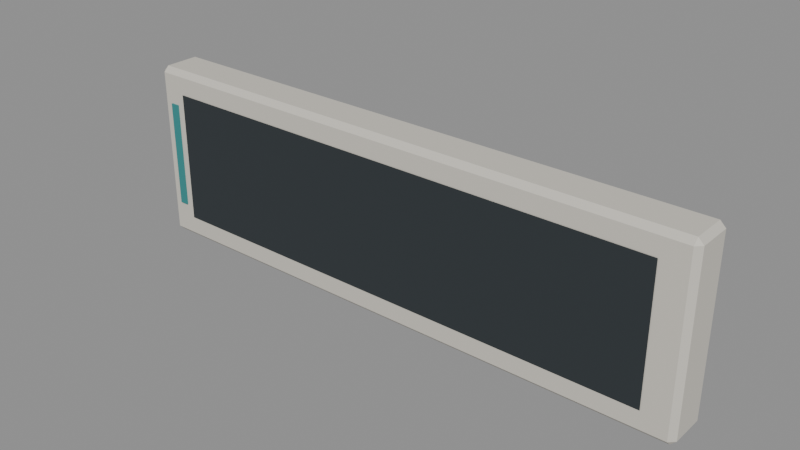 # Source: machine_nameplate.blend  (saved by Blender 5.2.44; exported with 4.5.12 LTS)
import bpy
from mathutils import Matrix  # noqa: F401  (used for matrix-valued properties, if any)

bpy.ops.wm.read_factory_settings(use_empty=True)
scene = bpy.context.scene
scene.name = 'Scene'

# ---- materials (node trees are filled in below, after node groups)
mat_lab_warm = bpy.data.materials.new('lab_warm')
mat_lab_warm.use_backface_culling = True
mat_lab_warm.diffuse_color = (0.64, 0.61, 0.54, 1.0)
mat_lab_dark = bpy.data.materials.new('lab_dark')
mat_lab_dark.use_backface_culling = True
mat_lab_dark.diffuse_color = (0.024, 0.032, 0.037, 1.0)
mat_lab_teal = bpy.data.materials.new('lab_teal')
mat_lab_teal.use_backface_culling = True
mat_lab_teal.diffuse_color = (0.035, 0.25, 0.25, 1.0)

# ---- material node trees
mat_lab_warm.use_nodes = True; mat_lab_warm.node_tree.nodes.clear()
_N = mat_lab_warm.node_tree.nodes; _L = mat_lab_warm.node_tree.links
n0 = _N.new('ShaderNodeBsdfPrincipled'); n0.name = 'Principled BSDF'; n0.location = (-200, 100)
n0.inputs[0].default_value = (0.64, 0.61, 0.54, 1.0)
n0.inputs[2].default_value = 0.68
n0.inputs[10].default_value = 0.005
n1 = _N.new('ShaderNodeOutputMaterial'); n1.name = 'Material Output'; n1.location = (200, 100)
_L.new(n0.outputs[0], n1.inputs[0])
n1.is_active_output = True
mat_lab_dark.use_nodes = True; mat_lab_dark.node_tree.nodes.clear()
_N = mat_lab_dark.node_tree.nodes; _L = mat_lab_dark.node_tree.links
n0 = _N.new('ShaderNodeBsdfPrincipled'); n0.name = 'Principled BSDF'; n0.location = (-200, 100)
n0.inputs[0].default_value = (0.024, 0.032, 0.037, 1.0)
n0.inputs[2].default_value = 0.68
n0.inputs[10].default_value = 0.005
n1 = _N.new('ShaderNodeOutputMaterial'); n1.name = 'Material Output'; n1.location = (200, 100)
_L.new(n0.outputs[0], n1.inputs[0])
n1.is_active_output = True
mat_lab_teal.use_nodes = True; mat_lab_teal.node_tree.nodes.clear()
_N = mat_lab_teal.node_tree.nodes; _L = mat_lab_teal.node_tree.links
n0 = _N.new('ShaderNodeBsdfPrincipled'); n0.name = 'Principled BSDF'; n0.location = (-200, 100)
n0.inputs[0].default_value = (0.035, 0.25, 0.25, 1.0)
n0.inputs[2].default_value = 0.68
n0.inputs[10].default_value = 0.005
n1 = _N.new('ShaderNodeOutputMaterial'); n1.name = 'Material Output'; n1.location = (200, 100)
_L.new(n0.outputs[0], n1.inputs[0])
n1.is_active_output = True

# ---- meshes
me_nameplate_housing_mesh = bpy.data.meshes.new('nameplate_housing_mesh')
me_nameplate_housing_mesh.from_pydata([(-0.16, -0.0125, -0.05), (-0.16, -0.0125, 0.05), (-0.16, 0.0125, -0.05), (-0.16, 0.0125, 0.05), (0.16, -0.0125, -0.05), (0.16, -0.0125, 0.05), (0.16, 0.0125, -0.05), (0.16, 0.0125, 0.05)], [], [(0, 1, 3, 2), (2, 3, 7, 6), (6, 7, 5, 4), (4, 5, 1, 0), (2, 6, 4, 0), (7, 3, 1, 5)])
_uv = me_nameplate_housing_mesh.uv_layers.new(name='UVMap')
_uv.uv.foreach_set('vector', [0.375, 0.0, 0.625, 0.0, 0.625, 0.25, 0.375, 0.25, 0.375, 0.25, 0.625, 0.25, 0.625, 0.5, 0.375, 0.5, 0.375, 0.5, 0.625, 0.5, 0.625, 0.75, 0.375, 0.75, 0.375, 0.75, 0.625, 0.75, 0.625, 1.0, 0.375, 1.0, 0.125, 0.5, 0.375, 0.5, 0.375, 0.75, 0.125, 0.75, 0.625, 0.5, 0.875, 0.5, 0.875, 0.75, 0.625, 0.75])
me_nameplate_housing_mesh.materials.append(mat_lab_warm)
me_nameplate_housing_mesh.update()
me_nameplate_face_mesh = bpy.data.meshes.new('nameplate_face_mesh')
me_nameplate_face_mesh.from_pydata([(-0.143, 0.0, -0.037), (0.143, 0.0, -0.037), (0.143, 0.0, 0.037), (-0.143, 0.0, 0.037)], [], [(0, 1, 2, 3)])
me_nameplate_face_mesh.materials.append(mat_lab_dark)
me_nameplate_face_mesh.update()
me_nameplate_accent_mesh = bpy.data.meshes.new('nameplate_accent_mesh')
me_nameplate_accent_mesh.from_pydata([(-0.0025, -0.0005, -0.03), (-0.0025, -0.0005, 0.03), (-0.0025, 0.0005, -0.03), (-0.0025, 0.0005, 0.03), (0.0025, -0.0005, -0.03), (0.0025, -0.0005, 0.03), (0.0025, 0.0005, -0.03), (0.0025, 0.0005, 0.03)], [], [(0, 1, 3, 2), (2, 3, 7, 6), (6, 7, 5, 4), (4, 5, 1, 0), (2, 6, 4, 0), (7, 3, 1, 5)])
_uv = me_nameplate_accent_mesh.uv_layers.new(name='UVMap')
_uv.uv.foreach_set('vector', [0.375, 0.0, 0.625, 0.0, 0.625, 0.25, 0.375, 0.25, 0.375, 0.25, 0.625, 0.25, 0.625, 0.5, 0.375, 0.5, 0.375, 0.5, 0.625, 0.5, 0.625, 0.75, 0.375, 0.75, 0.375, 0.75, 0.625, 0.75, 0.625, 1.0, 0.375, 1.0, 0.125, 0.5, 0.375, 0.5, 0.375, 0.75, 0.125, 0.75, 0.625, 0.5, 0.875, 0.5, 0.875, 0.75, 0.625, 0.75])
me_nameplate_accent_mesh.materials.append(mat_lab_teal)
me_nameplate_accent_mesh.update()

# ---- objects
ob_machine_nameplate = bpy.data.objects.new('machine_nameplate', None)
ob_nameplate_housing = bpy.data.objects.new('nameplate_housing', me_nameplate_housing_mesh)
ob_nameplate_face = bpy.data.objects.new('nameplate_face', me_nameplate_face_mesh)
ob_nameplate_accent = bpy.data.objects.new('nameplate_accent', me_nameplate_accent_mesh)
ob_anchor_text = bpy.data.objects.new('anchor_text', None)

# ---- transforms, parenting, visibility, modifiers, constraints
ob_machine_nameplate.location = (0.0, 0.0, 0.0)
ob_machine_nameplate.empty_display_size = 0.025
ob_nameplate_housing.parent = ob_machine_nameplate
ob_nameplate_housing.location = (0.0, 0.0, 0.05)
_m = ob_nameplate_housing.modifiers.new('edge_bevel', 'BEVEL')
_m.width = 0.003
_m.width_pct = 0.003
ob_nameplate_face.parent = ob_machine_nameplate
ob_nameplate_face.location = (0.0, -0.0128, 0.05)
ob_nameplate_accent.parent = ob_machine_nameplate
ob_nameplate_accent.location = (-0.15, -0.0128, 0.05)
ob_anchor_text.parent = ob_machine_nameplate
ob_anchor_text.location = (0.0, -0.0138, 0.05)
ob_anchor_text.empty_display_size = 0.025

# ---- collection membership
scene.collection.objects.link(ob_machine_nameplate)
scene.collection.objects.link(ob_nameplate_housing)
scene.collection.objects.link(ob_nameplate_face)
scene.collection.objects.link(ob_nameplate_accent)
scene.collection.objects.link(ob_anchor_text)

# ---- scene / render settings (as saved in the file)
scene.frame_start = 1; scene.frame_end = 250; scene.frame_set(1)
scene.render.engine = 'BLENDER_EEVEE_NEXT'
scene.render.bake_bias = 0.0
scene.render.bake_samples = 0
scene.render.compositor_device = 'GPU'
scene.eevee.use_volume_custom_range = False
scene.eevee.fast_gi_thickness_near = 0.1
scene.eevee.fast_gi_thickness_far = 0.0
scene.eevee.ray_tracing_options.screen_trace_thickness = 0.1
bpy.context.view_layer.update()

# ---- added for rendering (the .blend has no active camera and no usable light): camera, sun + grey world if the file has none
cam_auto = bpy.data.cameras.new('AutoCamera')
cam_auto.lens = 50.0
cam_auto.sensor_width = 36.0
cam_auto.clip_end = 1000.0
ob_auto_camera = bpy.data.objects.new('AutoCamera', cam_auto)
scene.collection.objects.link(ob_auto_camera)
ob_auto_camera.location = (0.311109, -0.373731, 0.298887)
ob_auto_camera.rotation_euler = (1.09748, -7.21219e-08, 0.694738)
scene.camera = ob_auto_camera
light_auto_sun = bpy.data.lights.new('AutoSun', 'SUN')
light_auto_sun.energy = 3.0
light_auto_sun.angle = 0.0523599
ob_auto_sun = bpy.data.objects.new('AutoSun', light_auto_sun)
scene.collection.objects.link(ob_auto_sun)
ob_auto_sun.rotation_euler = (0.872665, 0.174533, 0.523599)
if scene.world is None:
    world_auto = bpy.data.worlds.new('AutoWorld')
    world_auto.color = (0.3, 0.3, 0.3)
    scene.world = world_auto
bpy.context.view_layer.update()
